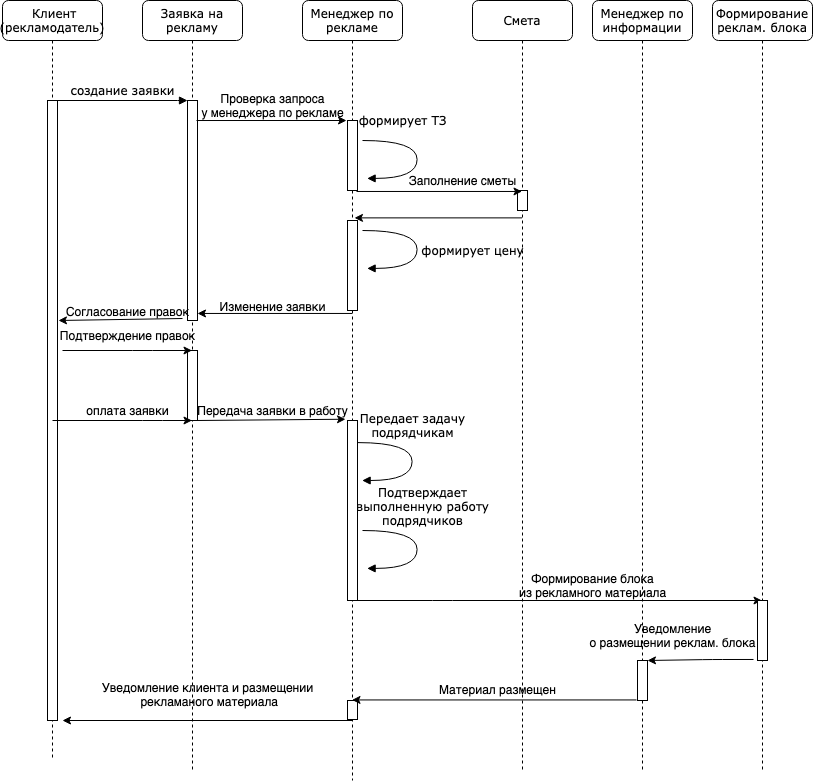

The diagram above was exported from draw.io. Its source (the exported page's mxGraphModel, read from the mxfile embedded in the PNG):
<mxGraphModel dx="909" dy="499" grid="1" gridSize="10" guides="1" tooltips="1" connect="1" arrows="1" fold="1" page="1" pageScale="1" pageWidth="1100" pageHeight="850" background="#ffffff" math="0" shadow="0">
  <root>
    <mxCell id="0" />
    <mxCell id="1" parent="0" />
    <mxCell id="7baba1c4bc27f4b0-2" value="Заявка на рекламу" style="shape=umlLifeline;perimeter=lifelinePerimeter;whiteSpace=wrap;html=1;container=1;collapsible=0;recursiveResize=0;outlineConnect=0;rounded=1;shadow=0;comic=0;labelBackgroundColor=none;strokeWidth=1;fontFamily=Verdana;fontSize=12;align=center;" parent="1" vertex="1">
      <mxGeometry x="240" y="80" width="100" height="770" as="geometry" />
    </mxCell>
    <mxCell id="7baba1c4bc27f4b0-10" value="" style="html=1;points=[];perimeter=orthogonalPerimeter;rounded=0;shadow=0;comic=0;labelBackgroundColor=none;strokeWidth=1;fontFamily=Verdana;fontSize=12;align=center;" parent="7baba1c4bc27f4b0-2" vertex="1">
      <mxGeometry x="45" y="100" width="10" height="220" as="geometry" />
    </mxCell>
    <mxCell id="UJBF9qwxobdHVTVvjliU-9" value="Изменение заявки" style="text;html=1;align=center;verticalAlign=middle;resizable=0;points=[];autosize=1;" vertex="1" parent="7baba1c4bc27f4b0-2">
      <mxGeometry x="70" y="296" width="120" height="20" as="geometry" />
    </mxCell>
    <mxCell id="UJBF9qwxobdHVTVvjliU-14" value="" style="html=1;points=[];perimeter=orthogonalPerimeter;rounded=0;shadow=0;comic=0;labelBackgroundColor=none;strokeWidth=1;fontFamily=Verdana;fontSize=12;align=center;" vertex="1" parent="7baba1c4bc27f4b0-2">
      <mxGeometry x="45" y="350" width="10" height="70" as="geometry" />
    </mxCell>
    <mxCell id="7baba1c4bc27f4b0-3" value="Менеджер по рекламе" style="shape=umlLifeline;perimeter=lifelinePerimeter;whiteSpace=wrap;html=1;container=1;collapsible=0;recursiveResize=0;outlineConnect=0;rounded=1;shadow=0;comic=0;labelBackgroundColor=none;strokeWidth=1;fontFamily=Verdana;fontSize=12;align=center;" parent="1" vertex="1">
      <mxGeometry x="400" y="80" width="100" height="780" as="geometry" />
    </mxCell>
    <mxCell id="7baba1c4bc27f4b0-13" value="" style="html=1;points=[];perimeter=orthogonalPerimeter;rounded=0;shadow=0;comic=0;labelBackgroundColor=none;strokeWidth=1;fontFamily=Verdana;fontSize=12;align=center;" parent="7baba1c4bc27f4b0-3" vertex="1">
      <mxGeometry x="45" y="120" width="10" height="70" as="geometry" />
    </mxCell>
    <mxCell id="UJBF9qwxobdHVTVvjliU-22" value="" style="html=1;points=[];perimeter=orthogonalPerimeter;rounded=0;shadow=0;comic=0;labelBackgroundColor=none;strokeWidth=1;fontFamily=Verdana;fontSize=12;align=center;" vertex="1" parent="7baba1c4bc27f4b0-3">
      <mxGeometry x="45" y="420" width="10" height="180" as="geometry" />
    </mxCell>
    <mxCell id="UJBF9qwxobdHVTVvjliU-46" value="Заполнение сметы" style="text;html=1;align=center;verticalAlign=middle;resizable=0;points=[];autosize=1;" vertex="1" parent="7baba1c4bc27f4b0-3">
      <mxGeometry x="100" y="170" width="120" height="20" as="geometry" />
    </mxCell>
    <mxCell id="UJBF9qwxobdHVTVvjliU-52" value="" style="html=1;points=[];perimeter=orthogonalPerimeter;rounded=0;shadow=0;comic=0;labelBackgroundColor=none;strokeWidth=1;fontFamily=Verdana;fontSize=12;align=center;" vertex="1" parent="7baba1c4bc27f4b0-3">
      <mxGeometry x="45" y="700" width="10" height="19" as="geometry" />
    </mxCell>
    <mxCell id="7baba1c4bc27f4b0-8" value="&amp;nbsp;Клиент&lt;br&gt;(рекламодатель)" style="shape=umlLifeline;perimeter=lifelinePerimeter;whiteSpace=wrap;html=1;container=1;collapsible=0;recursiveResize=0;outlineConnect=0;rounded=1;shadow=0;comic=0;labelBackgroundColor=none;strokeWidth=1;fontFamily=Verdana;fontSize=12;align=center;" parent="1" vertex="1">
      <mxGeometry x="100" y="80" width="100" height="760" as="geometry" />
    </mxCell>
    <mxCell id="7baba1c4bc27f4b0-9" value="" style="html=1;points=[];perimeter=orthogonalPerimeter;rounded=0;shadow=0;comic=0;labelBackgroundColor=none;strokeWidth=1;fontFamily=Verdana;fontSize=12;align=center;" parent="7baba1c4bc27f4b0-8" vertex="1">
      <mxGeometry x="45" y="100" width="10" height="620" as="geometry" />
    </mxCell>
    <mxCell id="UJBF9qwxobdHVTVvjliU-13" value="Согласование правок" style="text;html=1;align=center;verticalAlign=middle;resizable=0;points=[];autosize=1;" vertex="1" parent="7baba1c4bc27f4b0-8">
      <mxGeometry x="55" y="301" width="140" height="20" as="geometry" />
    </mxCell>
    <mxCell id="7baba1c4bc27f4b0-11" value="создание заявки" style="html=1;verticalAlign=bottom;endArrow=block;entryX=0;entryY=0;labelBackgroundColor=none;fontFamily=Verdana;fontSize=12;edgeStyle=elbowEdgeStyle;elbow=vertical;" parent="1" source="7baba1c4bc27f4b0-9" target="7baba1c4bc27f4b0-10" edge="1">
      <mxGeometry relative="1" as="geometry">
        <mxPoint x="220" y="190" as="sourcePoint" />
      </mxGeometry>
    </mxCell>
    <mxCell id="UJBF9qwxobdHVTVvjliU-3" value="" style="endArrow=classic;html=1;entryX=-0.1;entryY=0;entryDx=0;entryDy=0;entryPerimeter=0;exitX=0.9;exitY=0.091;exitDx=0;exitDy=0;exitPerimeter=0;" edge="1" parent="1" source="7baba1c4bc27f4b0-10" target="7baba1c4bc27f4b0-13">
      <mxGeometry width="50" height="50" relative="1" as="geometry">
        <mxPoint x="170" y="440" as="sourcePoint" />
        <mxPoint x="220" y="390" as="targetPoint" />
      </mxGeometry>
    </mxCell>
    <mxCell id="UJBF9qwxobdHVTVvjliU-5" value="Проверка запроса&lt;br&gt;у менеджера по рекламе" style="text;html=1;align=center;verticalAlign=middle;resizable=0;points=[];autosize=1;" vertex="1" parent="1">
      <mxGeometry x="290" y="170" width="160" height="30" as="geometry" />
    </mxCell>
    <mxCell id="UJBF9qwxobdHVTVvjliU-6" value="формирует ТЗ" style="html=1;verticalAlign=bottom;endArrow=block;labelBackgroundColor=none;fontFamily=Verdana;fontSize=12;elbow=vertical;edgeStyle=orthogonalEdgeStyle;curved=1;entryX=1;entryY=0.286;entryPerimeter=0;exitX=1.038;exitY=0.345;exitPerimeter=0;" edge="1" parent="1">
      <mxGeometry x="-0.4385" y="10" relative="1" as="geometry">
        <mxPoint x="460.0000000000001" y="220.00000000000003" as="sourcePoint" />
        <mxPoint x="464.62" y="257.91999999999996" as="targetPoint" />
        <Array as="points">
          <mxPoint x="514.62" y="219.9" />
          <mxPoint x="514.62" y="257.9" />
        </Array>
        <mxPoint as="offset" />
      </mxGeometry>
    </mxCell>
    <mxCell id="UJBF9qwxobdHVTVvjliU-7" value="формирует цену" style="html=1;verticalAlign=bottom;endArrow=block;labelBackgroundColor=none;fontFamily=Verdana;fontSize=12;elbow=vertical;edgeStyle=orthogonalEdgeStyle;curved=1;entryX=1;entryY=0.286;entryPerimeter=0;exitX=1.038;exitY=0.345;exitPerimeter=0;" edge="1" parent="1">
      <mxGeometry x="0.2984" y="-56" relative="1" as="geometry">
        <mxPoint x="460" y="310" as="sourcePoint" />
        <mxPoint x="464.6199999999999" y="347.91999999999996" as="targetPoint" />
        <Array as="points">
          <mxPoint x="514.62" y="309.9" />
          <mxPoint x="514.62" y="347.9" />
        </Array>
        <mxPoint x="55" y="48" as="offset" />
      </mxGeometry>
    </mxCell>
    <mxCell id="UJBF9qwxobdHVTVvjliU-8" value="" style="endArrow=classic;html=1;entryX=1;entryY=0.968;entryDx=0;entryDy=0;entryPerimeter=0;" edge="1" parent="1" source="7baba1c4bc27f4b0-3" target="7baba1c4bc27f4b0-10">
      <mxGeometry width="50" height="50" relative="1" as="geometry">
        <mxPoint x="370" y="450" as="sourcePoint" />
        <mxPoint x="420" y="400" as="targetPoint" />
      </mxGeometry>
    </mxCell>
    <mxCell id="UJBF9qwxobdHVTVvjliU-12" value="" style="endArrow=classic;html=1;entryX=0.007;entryY=0.95;entryDx=0;entryDy=0;entryPerimeter=0;" edge="1" parent="1" target="UJBF9qwxobdHVTVvjliU-13">
      <mxGeometry width="50" height="50" relative="1" as="geometry">
        <mxPoint x="280" y="398" as="sourcePoint" />
        <mxPoint x="157" y="402" as="targetPoint" />
      </mxGeometry>
    </mxCell>
    <mxCell id="UJBF9qwxobdHVTVvjliU-16" value="" style="endArrow=classic;html=1;" edge="1" parent="1" target="7baba1c4bc27f4b0-2">
      <mxGeometry width="50" height="50" relative="1" as="geometry">
        <mxPoint x="160" y="430" as="sourcePoint" />
        <mxPoint x="250" y="520" as="targetPoint" />
        <Array as="points">
          <mxPoint x="240" y="430" />
        </Array>
      </mxGeometry>
    </mxCell>
    <mxCell id="UJBF9qwxobdHVTVvjliU-17" value="Подтверждение правок" style="text;html=1;align=center;verticalAlign=middle;resizable=0;points=[];autosize=1;" vertex="1" parent="1">
      <mxGeometry x="150" y="405" width="150" height="20" as="geometry" />
    </mxCell>
    <mxCell id="UJBF9qwxobdHVTVvjliU-18" value="" style="endArrow=classic;html=1;" edge="1" parent="1" target="7baba1c4bc27f4b0-2">
      <mxGeometry width="50" height="50" relative="1" as="geometry">
        <mxPoint x="150" y="500" as="sourcePoint" />
        <mxPoint x="230" y="530" as="targetPoint" />
        <Array as="points">
          <mxPoint x="250" y="500" />
        </Array>
      </mxGeometry>
    </mxCell>
    <mxCell id="UJBF9qwxobdHVTVvjliU-19" value="оплата заявки" style="text;html=1;align=center;verticalAlign=middle;resizable=0;points=[];autosize=1;" vertex="1" parent="1">
      <mxGeometry x="175" y="480" width="100" height="20" as="geometry" />
    </mxCell>
    <mxCell id="UJBF9qwxobdHVTVvjliU-23" value="" style="endArrow=classic;html=1;exitX=0.9;exitY=1;exitDx=0;exitDy=0;exitPerimeter=0;entryX=-0.2;entryY=-0.007;entryDx=0;entryDy=0;entryPerimeter=0;" edge="1" parent="1" source="UJBF9qwxobdHVTVvjliU-14" target="UJBF9qwxobdHVTVvjliU-22">
      <mxGeometry width="50" height="50" relative="1" as="geometry">
        <mxPoint x="320" y="620" as="sourcePoint" />
        <mxPoint x="370" y="570" as="targetPoint" />
        <Array as="points" />
      </mxGeometry>
    </mxCell>
    <mxCell id="UJBF9qwxobdHVTVvjliU-24" value="Передача заявки в работу" style="text;html=1;align=center;verticalAlign=middle;resizable=0;points=[];autosize=1;" vertex="1" parent="1">
      <mxGeometry x="285" y="480" width="170" height="20" as="geometry" />
    </mxCell>
    <mxCell id="UJBF9qwxobdHVTVvjliU-25" value="Передает задачу&lt;br&gt;подрядчикам" style="html=1;verticalAlign=bottom;endArrow=block;labelBackgroundColor=none;fontFamily=Verdana;fontSize=12;elbow=vertical;edgeStyle=orthogonalEdgeStyle;curved=1;entryX=1;entryY=0.286;entryPerimeter=0;exitX=1.038;exitY=0.345;exitPerimeter=0;" edge="1" parent="1">
      <mxGeometry x="-0.2336" relative="1" as="geometry">
        <mxPoint x="455" y="522.08" as="sourcePoint" />
        <mxPoint x="459.6199999999999" y="560" as="targetPoint" />
        <Array as="points">
          <mxPoint x="509.62" y="521.98" />
          <mxPoint x="509.62" y="559.98" />
        </Array>
        <mxPoint as="offset" />
      </mxGeometry>
    </mxCell>
    <mxCell id="UJBF9qwxobdHVTVvjliU-26" value="Подтверждает&lt;br&gt;выполненную работу&lt;br&gt;подрядчиков" style="html=1;verticalAlign=bottom;endArrow=block;labelBackgroundColor=none;fontFamily=Verdana;fontSize=12;elbow=vertical;edgeStyle=orthogonalEdgeStyle;curved=1;entryX=1;entryY=0.286;entryPerimeter=0;exitX=1.038;exitY=0.345;exitPerimeter=0;" edge="1" parent="1">
      <mxGeometry x="-0.2336" y="5" relative="1" as="geometry">
        <mxPoint x="460" y="610" as="sourcePoint" />
        <mxPoint x="464.6199999999999" y="647.92" as="targetPoint" />
        <Array as="points">
          <mxPoint x="514.62" y="609.9" />
          <mxPoint x="514.62" y="647.9" />
        </Array>
        <mxPoint as="offset" />
      </mxGeometry>
    </mxCell>
    <mxCell id="UJBF9qwxobdHVTVvjliU-31" value="Менеджер по информации" style="shape=umlLifeline;perimeter=lifelinePerimeter;whiteSpace=wrap;html=1;container=1;collapsible=0;recursiveResize=0;outlineConnect=0;rounded=1;shadow=0;comic=0;labelBackgroundColor=none;strokeWidth=1;fontFamily=Verdana;fontSize=12;align=center;" vertex="1" parent="1">
      <mxGeometry x="690" y="80" width="100" height="770" as="geometry" />
    </mxCell>
    <mxCell id="UJBF9qwxobdHVTVvjliU-33" value="" style="html=1;points=[];perimeter=orthogonalPerimeter;rounded=0;shadow=0;comic=0;labelBackgroundColor=none;strokeWidth=1;fontFamily=Verdana;fontSize=12;align=center;" vertex="1" parent="UJBF9qwxobdHVTVvjliU-31">
      <mxGeometry x="45" y="660" width="10" height="40" as="geometry" />
    </mxCell>
    <mxCell id="UJBF9qwxobdHVTVvjliU-51" value="Уведомление&lt;br&gt;о размещении реклам. блока" style="text;html=1;align=center;verticalAlign=middle;resizable=0;points=[];autosize=1;" vertex="1" parent="UJBF9qwxobdHVTVvjliU-31">
      <mxGeometry x="-10" y="620" width="180" height="30" as="geometry" />
    </mxCell>
    <mxCell id="UJBF9qwxobdHVTVvjliU-35" value="" style="endArrow=classic;html=1;" edge="1" parent="1" source="7baba1c4bc27f4b0-3" target="UJBF9qwxobdHVTVvjliU-48">
      <mxGeometry width="50" height="50" relative="1" as="geometry">
        <mxPoint x="500" y="830" as="sourcePoint" />
        <mxPoint x="550" y="780" as="targetPoint" />
        <Array as="points">
          <mxPoint x="540" y="680" />
        </Array>
      </mxGeometry>
    </mxCell>
    <mxCell id="UJBF9qwxobdHVTVvjliU-36" value="Формирование блока&lt;br&gt;из рекламного материала" style="text;html=1;align=center;verticalAlign=middle;resizable=0;points=[];autosize=1;" vertex="1" parent="1">
      <mxGeometry x="610" y="650" width="160" height="30" as="geometry" />
    </mxCell>
    <mxCell id="UJBF9qwxobdHVTVvjliU-37" value="" style="endArrow=classic;html=1;exitX=-0.1;exitY=0.986;exitDx=0;exitDy=0;exitPerimeter=0;" edge="1" parent="1" source="UJBF9qwxobdHVTVvjliU-33" target="7baba1c4bc27f4b0-3">
      <mxGeometry width="50" height="50" relative="1" as="geometry">
        <mxPoint x="510" y="850" as="sourcePoint" />
        <mxPoint x="560" y="800" as="targetPoint" />
      </mxGeometry>
    </mxCell>
    <mxCell id="UJBF9qwxobdHVTVvjliU-38" value="Материал размещен" style="text;html=1;align=center;verticalAlign=middle;resizable=0;points=[];autosize=1;" vertex="1" parent="1">
      <mxGeometry x="530" y="759" width="130" height="20" as="geometry" />
    </mxCell>
    <mxCell id="UJBF9qwxobdHVTVvjliU-39" value="" style="endArrow=classic;html=1;" edge="1" parent="1" source="7baba1c4bc27f4b0-3">
      <mxGeometry width="50" height="50" relative="1" as="geometry">
        <mxPoint x="340" y="850" as="sourcePoint" />
        <mxPoint x="160" y="800" as="targetPoint" />
      </mxGeometry>
    </mxCell>
    <mxCell id="UJBF9qwxobdHVTVvjliU-40" value="Уведомление клиента и размещении&lt;br&gt;&amp;nbsp;рекламаного материала" style="text;html=1;align=center;verticalAlign=middle;resizable=0;points=[];autosize=1;" vertex="1" parent="1">
      <mxGeometry x="190" y="759" width="230" height="30" as="geometry" />
    </mxCell>
    <mxCell id="UJBF9qwxobdHVTVvjliU-41" value="Смета" style="shape=umlLifeline;perimeter=lifelinePerimeter;whiteSpace=wrap;html=1;container=1;collapsible=0;recursiveResize=0;outlineConnect=0;rounded=1;shadow=0;comic=0;labelBackgroundColor=none;strokeWidth=1;fontFamily=Verdana;fontSize=12;align=center;" vertex="1" parent="1">
      <mxGeometry x="570" y="80" width="100" height="770" as="geometry" />
    </mxCell>
    <mxCell id="UJBF9qwxobdHVTVvjliU-43" value="" style="html=1;points=[];perimeter=orthogonalPerimeter;rounded=0;shadow=0;comic=0;labelBackgroundColor=none;strokeWidth=1;fontFamily=Verdana;fontSize=12;align=center;" vertex="1" parent="UJBF9qwxobdHVTVvjliU-41">
      <mxGeometry x="45" y="190" width="10" height="20" as="geometry" />
    </mxCell>
    <mxCell id="UJBF9qwxobdHVTVvjliU-44" value="" style="html=1;points=[];perimeter=orthogonalPerimeter;rounded=0;shadow=0;comic=0;labelBackgroundColor=none;strokeWidth=1;fontFamily=Verdana;fontSize=12;align=center;" vertex="1" parent="1">
      <mxGeometry x="445" y="300" width="10" height="90" as="geometry" />
    </mxCell>
    <mxCell id="UJBF9qwxobdHVTVvjliU-45" value="" style="endArrow=classic;html=1;exitX=0.9;exitY=1.014;exitDx=0;exitDy=0;exitPerimeter=0;" edge="1" parent="1" source="7baba1c4bc27f4b0-13" target="UJBF9qwxobdHVTVvjliU-41">
      <mxGeometry width="50" height="50" relative="1" as="geometry">
        <mxPoint x="530" y="360" as="sourcePoint" />
        <mxPoint x="580" y="310" as="targetPoint" />
      </mxGeometry>
    </mxCell>
    <mxCell id="UJBF9qwxobdHVTVvjliU-47" value="" style="endArrow=classic;html=1;entryX=0.7;entryY=-0.029;entryDx=0;entryDy=0;entryPerimeter=0;" edge="1" parent="1" source="UJBF9qwxobdHVTVvjliU-41" target="UJBF9qwxobdHVTVvjliU-44">
      <mxGeometry width="50" height="50" relative="1" as="geometry">
        <mxPoint x="530" y="360" as="sourcePoint" />
        <mxPoint x="580" y="310" as="targetPoint" />
      </mxGeometry>
    </mxCell>
    <mxCell id="UJBF9qwxobdHVTVvjliU-48" value="Формирование&lt;br&gt;реклам. блока" style="shape=umlLifeline;perimeter=lifelinePerimeter;whiteSpace=wrap;html=1;container=1;collapsible=0;recursiveResize=0;outlineConnect=0;rounded=1;shadow=0;comic=0;labelBackgroundColor=none;strokeWidth=1;fontFamily=Verdana;fontSize=12;align=center;" vertex="1" parent="1">
      <mxGeometry x="810" y="80" width="100" height="770" as="geometry" />
    </mxCell>
    <mxCell id="UJBF9qwxobdHVTVvjliU-49" value="" style="html=1;points=[];perimeter=orthogonalPerimeter;rounded=0;shadow=0;comic=0;labelBackgroundColor=none;strokeWidth=1;fontFamily=Verdana;fontSize=12;align=center;" vertex="1" parent="UJBF9qwxobdHVTVvjliU-48">
      <mxGeometry x="45" y="600" width="10" height="60" as="geometry" />
    </mxCell>
    <mxCell id="UJBF9qwxobdHVTVvjliU-50" value="" style="endArrow=classic;html=1;exitX=-0.4;exitY=0.983;exitDx=0;exitDy=0;exitPerimeter=0;" edge="1" parent="1" source="UJBF9qwxobdHVTVvjliU-49" target="UJBF9qwxobdHVTVvjliU-33">
      <mxGeometry width="50" height="50" relative="1" as="geometry">
        <mxPoint x="800" y="800" as="sourcePoint" />
        <mxPoint x="850" y="750" as="targetPoint" />
        <Array as="points">
          <mxPoint x="810" y="739" />
        </Array>
      </mxGeometry>
    </mxCell>
  </root>
</mxGraphModel>